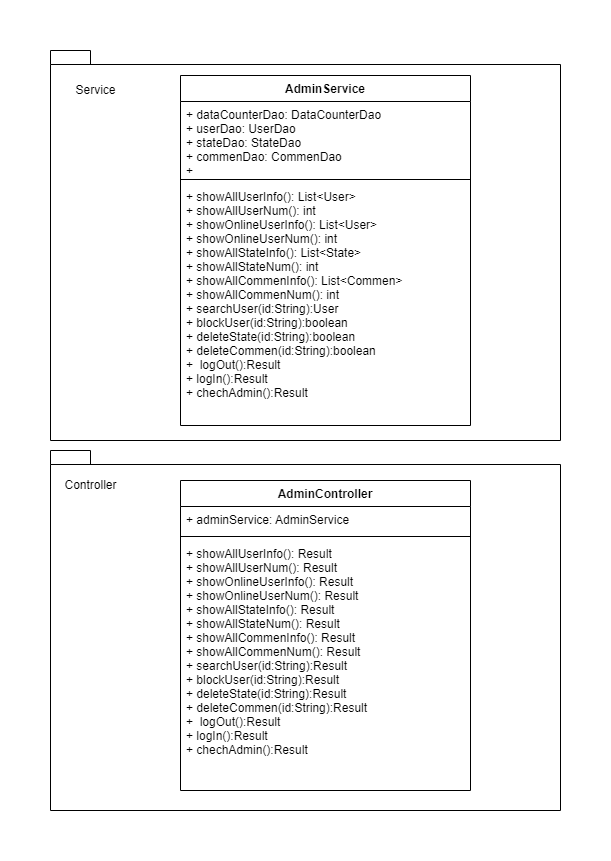

The diagram above was exported from draw.io. Its source (the exported page's mxGraphModel, read from the mxfile embedded in the PNG):
<mxGraphModel dx="1205" dy="706" grid="1" gridSize="10" guides="1" tooltips="1" connect="1" arrows="1" fold="1" page="1" pageScale="1" pageWidth="827" pageHeight="1169" math="0" shadow="0">
  <root>
    <mxCell id="0" />
    <mxCell id="1" parent="0" />
    <mxCell id="vBx70iU4xr_SrofrwkLU-5" value="" style="shape=folder;fontStyle=1;spacingTop=10;tabWidth=40;tabHeight=14;tabPosition=left;html=1;" parent="1" vertex="1">
      <mxGeometry x="100" y="240" width="510" height="390" as="geometry" />
    </mxCell>
    <mxCell id="vBx70iU4xr_SrofrwkLU-1" value="AdminService" style="swimlane;fontStyle=1;align=center;verticalAlign=top;childLayout=stackLayout;horizontal=1;startSize=26;horizontalStack=0;resizeParent=1;resizeParentMax=0;resizeLast=0;collapsible=1;marginBottom=0;" parent="1" vertex="1">
      <mxGeometry x="230" y="265" width="290" height="350" as="geometry" />
    </mxCell>
    <mxCell id="vBx70iU4xr_SrofrwkLU-2" value="+ dataCounterDao: DataCounterDao&#10;+ userDao: UserDao&#10;+ stateDao: StateDao&#10;+ commenDao: CommenDao&#10;+ &#10;" style="text;strokeColor=none;fillColor=none;align=left;verticalAlign=top;spacingLeft=4;spacingRight=4;overflow=hidden;rotatable=0;points=[[0,0.5],[1,0.5]];portConstraint=eastwest;" parent="vBx70iU4xr_SrofrwkLU-1" vertex="1">
      <mxGeometry y="26" width="290" height="74" as="geometry" />
    </mxCell>
    <mxCell id="vBx70iU4xr_SrofrwkLU-3" value="" style="line;strokeWidth=1;fillColor=none;align=left;verticalAlign=middle;spacingTop=-1;spacingLeft=3;spacingRight=3;rotatable=0;labelPosition=right;points=[];portConstraint=eastwest;strokeColor=inherit;" parent="vBx70iU4xr_SrofrwkLU-1" vertex="1">
      <mxGeometry y="100" width="290" height="8" as="geometry" />
    </mxCell>
    <mxCell id="vBx70iU4xr_SrofrwkLU-4" value="+ showAllUserInfo(): List&lt;User&gt;&#10;+ showAllUserNum(): int&#10;+ showOnlineUserInfo(): List&lt;User&gt;&#10;+ showOnlineUserNum(): int&#10;+ showAllStateInfo(): List&lt;State&gt;&#10;+ showAllStateNum(): int&#10;+ showAllCommenInfo(): List&lt;Commen&gt;&#10;+ showAllCommenNum(): int&#10;+ searchUser(id:String):User&#10;+ blockUser(id:String):boolean&#10;+ deleteState(id:String):boolean&#10;+ deleteCommen(id:String):boolean&#10;+  logOut():Result&#10;+ logIn():Result&#10;+ chechAdmin():Result&#10;" style="text;strokeColor=none;fillColor=none;align=left;verticalAlign=top;spacingLeft=4;spacingRight=4;overflow=hidden;rotatable=0;points=[[0,0.5],[1,0.5]];portConstraint=eastwest;" parent="vBx70iU4xr_SrofrwkLU-1" vertex="1">
      <mxGeometry y="108" width="290" height="242" as="geometry" />
    </mxCell>
    <mxCell id="vBx70iU4xr_SrofrwkLU-7" value="Service" style="text;html=1;resizable=0;autosize=1;align=center;verticalAlign=middle;points=[];fillColor=none;strokeColor=none;rounded=0;" parent="1" vertex="1">
      <mxGeometry x="110" y="265" width="70" height="30" as="geometry" />
    </mxCell>
    <mxCell id="vBx70iU4xr_SrofrwkLU-8" value="" style="shape=folder;fontStyle=1;spacingTop=10;tabWidth=40;tabHeight=14;tabPosition=left;html=1;" parent="1" vertex="1">
      <mxGeometry x="100" y="640" width="510" height="360" as="geometry" />
    </mxCell>
    <mxCell id="vBx70iU4xr_SrofrwkLU-9" value="Controller" style="text;html=1;resizable=0;autosize=1;align=center;verticalAlign=middle;points=[];fillColor=none;strokeColor=none;rounded=0;" parent="1" vertex="1">
      <mxGeometry x="100" y="660" width="80" height="30" as="geometry" />
    </mxCell>
    <mxCell id="vBx70iU4xr_SrofrwkLU-10" value="AdminController" style="swimlane;fontStyle=1;align=center;verticalAlign=top;childLayout=stackLayout;horizontal=1;startSize=26;horizontalStack=0;resizeParent=1;resizeParentMax=0;resizeLast=0;collapsible=1;marginBottom=0;" parent="1" vertex="1">
      <mxGeometry x="230" y="670" width="290" height="310" as="geometry" />
    </mxCell>
    <mxCell id="vBx70iU4xr_SrofrwkLU-11" value="+ adminService: AdminService" style="text;strokeColor=none;fillColor=none;align=left;verticalAlign=top;spacingLeft=4;spacingRight=4;overflow=hidden;rotatable=0;points=[[0,0.5],[1,0.5]];portConstraint=eastwest;" parent="vBx70iU4xr_SrofrwkLU-10" vertex="1">
      <mxGeometry y="26" width="290" height="26" as="geometry" />
    </mxCell>
    <mxCell id="vBx70iU4xr_SrofrwkLU-12" value="" style="line;strokeWidth=1;fillColor=none;align=left;verticalAlign=middle;spacingTop=-1;spacingLeft=3;spacingRight=3;rotatable=0;labelPosition=right;points=[];portConstraint=eastwest;strokeColor=inherit;" parent="vBx70iU4xr_SrofrwkLU-10" vertex="1">
      <mxGeometry y="52" width="290" height="8" as="geometry" />
    </mxCell>
    <mxCell id="vBx70iU4xr_SrofrwkLU-13" value="+ showAllUserInfo(): Result&#10;+ showAllUserNum(): Result&#10;+ showOnlineUserInfo(): Result&#10;+ showOnlineUserNum(): Result&#10;+ showAllStateInfo(): Result&#10;+ showAllStateNum(): Result&#10;+ showAllCommenInfo(): Result&#10;+ showAllCommenNum(): Result&#10;+ searchUser(id:String):Result&#10;+ blockUser(id:String):Result&#10;+ deleteState(id:String):Result&#10;+ deleteCommen(id:String):Result&#10;+  logOut():Result&#10;+ logIn():Result&#10;+ chechAdmin():Result&#10;" style="text;strokeColor=none;fillColor=none;align=left;verticalAlign=top;spacingLeft=4;spacingRight=4;overflow=hidden;rotatable=0;points=[[0,0.5],[1,0.5]];portConstraint=eastwest;" parent="vBx70iU4xr_SrofrwkLU-10" vertex="1">
      <mxGeometry y="60" width="290" height="250" as="geometry" />
    </mxCell>
  </root>
</mxGraphModel>